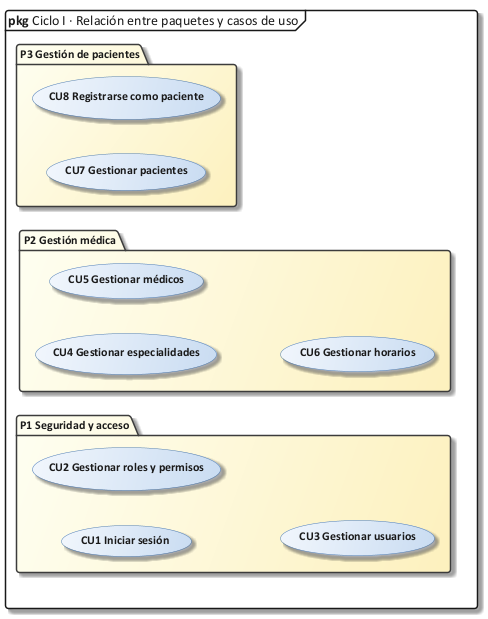

The diagram above was rendered by PlantUML. Its source (embedded in the PNG):
@startuml 25_paq_cu_ciclo1
!include C:/Users/Sergio Estaca Paco/Desktop/HeadSalud/Docs/diagramas/estilo_ea.iuml
mainframe **pkg** Ciclo I · Relación entre paquetes y casos de uso
skinparam packageStyle folder
left to right direction
package "P1 Seguridad y acceso" as P1 {
  usecase "CU1 Iniciar sesión" as CU1
  usecase "CU2 Gestionar roles y permisos" as CU2
  usecase "CU3 Gestionar usuarios" as CU3
}
package "P2 Gestión médica" as P2 {
  usecase "CU4 Gestionar especialidades" as CU4
  usecase "CU5 Gestionar médicos" as CU5
  usecase "CU6 Gestionar horarios" as CU6
}
package "P3 Gestión de pacientes" as P3 {
  usecase "CU7 Gestionar pacientes" as CU7
  usecase "CU8 Registrarse como paciente" as CU8
}
@enduml